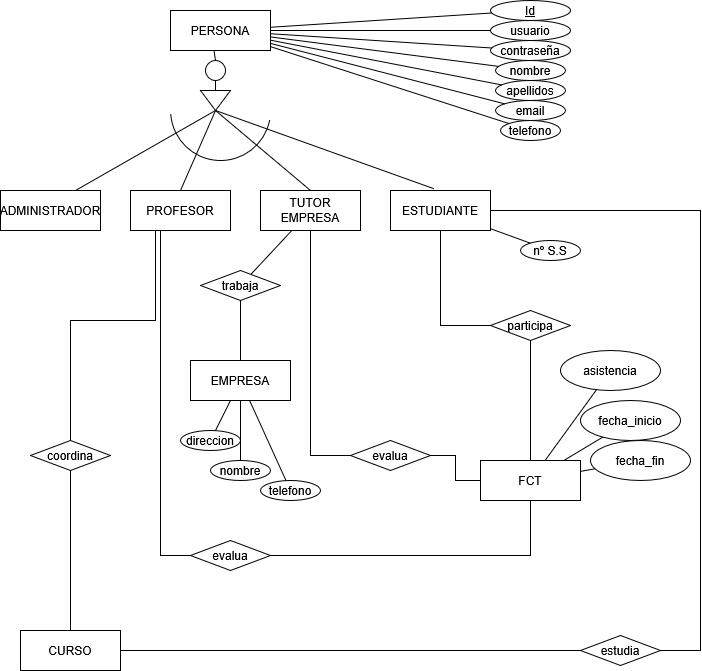

The diagram above was exported from draw.io. Its source (the exported page's mxGraphModel, read from the mxfile embedded in the PNG):
<mxGraphModel dx="2015" dy="1145" grid="1" gridSize="10" guides="1" tooltips="1" connect="1" arrows="1" fold="1" page="1" pageScale="1" pageWidth="827" pageHeight="1169" math="0" shadow="0">
  <root>
    <mxCell id="0" />
    <mxCell id="1" parent="0" />
    <mxCell id="aj43QaDl5EOjo7kR5SBG-1" parent="1" style="whiteSpace=wrap;html=1;align=center;" value="PERSONA" vertex="1">
      <mxGeometry height="40" width="100" x="190" y="40" as="geometry" />
    </mxCell>
    <mxCell id="aj43QaDl5EOjo7kR5SBG-2" parent="1" style="ellipse;whiteSpace=wrap;html=1;align=center;" value="usuario" vertex="1">
      <mxGeometry height="20" width="80" x="510" y="50" as="geometry" />
    </mxCell>
    <mxCell id="aj43QaDl5EOjo7kR5SBG-3" parent="1" style="ellipse;whiteSpace=wrap;html=1;align=center;fontStyle=4;" value="&lt;div&gt;Id&lt;/div&gt;" vertex="1">
      <mxGeometry height="20" width="80" x="510" y="30" as="geometry" />
    </mxCell>
    <mxCell id="aj43QaDl5EOjo7kR5SBG-5" parent="1" style="shape=rhombus;perimeter=rhombusPerimeter;whiteSpace=wrap;html=1;align=center;" value="trabaja" vertex="1">
      <mxGeometry height="30" width="80" x="220" y="300" as="geometry" />
    </mxCell>
    <mxCell id="aj43QaDl5EOjo7kR5SBG-6" parent="1" style="whiteSpace=wrap;html=1;align=center;" value="ADMINISTRADOR" vertex="1">
      <mxGeometry height="40" width="100" x="20" y="220" as="geometry" />
    </mxCell>
    <mxCell id="aj43QaDl5EOjo7kR5SBG-7" parent="1" style="whiteSpace=wrap;html=1;align=center;" value="PROFESOR" vertex="1">
      <mxGeometry height="40" width="100" x="150" y="220" as="geometry" />
    </mxCell>
    <mxCell id="aj43QaDl5EOjo7kR5SBG-8" parent="1" style="whiteSpace=wrap;html=1;align=center;" value="TUTOR EMPRESA" vertex="1">
      <mxGeometry height="40" width="100" x="280" y="220" as="geometry" />
    </mxCell>
    <mxCell id="aj43QaDl5EOjo7kR5SBG-9" parent="1" style="whiteSpace=wrap;html=1;align=center;" value="ESTUDIANTE" vertex="1">
      <mxGeometry height="40" width="100" x="410" y="220" as="geometry" />
    </mxCell>
    <mxCell id="aj43QaDl5EOjo7kR5SBG-10" edge="1" parent="1" source="aj43QaDl5EOjo7kR5SBG-8" style="edgeStyle=orthogonalEdgeStyle;rounded=0;orthogonalLoop=1;jettySize=auto;html=1;exitX=0.5;exitY=1;exitDx=0;exitDy=0;" target="aj43QaDl5EOjo7kR5SBG-8">
      <mxGeometry relative="1" as="geometry" />
    </mxCell>
    <mxCell id="aj43QaDl5EOjo7kR5SBG-11" parent="1" style="triangle;whiteSpace=wrap;html=1;direction=south;" value="" vertex="1">
      <mxGeometry height="20" width="30" x="220" y="120" as="geometry" />
    </mxCell>
    <mxCell id="aj43QaDl5EOjo7kR5SBG-12" parent="1" style="ellipse;whiteSpace=wrap;html=1;aspect=fixed;" value="" vertex="1">
      <mxGeometry height="20" width="20" x="225" y="90" as="geometry" />
    </mxCell>
    <mxCell id="aj43QaDl5EOjo7kR5SBG-13" edge="1" parent="1" source="aj43QaDl5EOjo7kR5SBG-1" style="endArrow=none;html=1;rounded=0;entryX=0.5;entryY=0;entryDx=0;entryDy=0;exitX=0.436;exitY=1.018;exitDx=0;exitDy=0;exitPerimeter=0;" target="aj43QaDl5EOjo7kR5SBG-12" value="">
      <mxGeometry height="50" relative="1" width="50" as="geometry">
        <mxPoint x="450" y="310" as="sourcePoint" />
        <mxPoint x="500" y="260" as="targetPoint" />
      </mxGeometry>
    </mxCell>
    <mxCell id="aj43QaDl5EOjo7kR5SBG-14" edge="1" parent="1" source="aj43QaDl5EOjo7kR5SBG-12" style="endArrow=none;html=1;rounded=0;entryX=0;entryY=0.5;entryDx=0;entryDy=0;exitX=0.5;exitY=1;exitDx=0;exitDy=0;" target="aj43QaDl5EOjo7kR5SBG-11" value="">
      <mxGeometry height="50" relative="1" width="50" as="geometry">
        <Array as="points" />
        <mxPoint x="313" y="90" as="sourcePoint" />
        <mxPoint x="310" y="120" as="targetPoint" />
      </mxGeometry>
    </mxCell>
    <mxCell id="aj43QaDl5EOjo7kR5SBG-15" edge="1" parent="1" source="aj43QaDl5EOjo7kR5SBG-11" style="endArrow=none;html=1;rounded=0;entryX=0.75;entryY=0;entryDx=0;entryDy=0;exitX=1;exitY=0.5;exitDx=0;exitDy=0;" target="aj43QaDl5EOjo7kR5SBG-6" value="">
      <mxGeometry height="50" relative="1" width="50" as="geometry">
        <mxPoint x="243" y="170" as="sourcePoint" />
        <mxPoint x="240" y="200" as="targetPoint" />
      </mxGeometry>
    </mxCell>
    <mxCell id="aj43QaDl5EOjo7kR5SBG-16" edge="1" parent="1" source="aj43QaDl5EOjo7kR5SBG-7" style="endArrow=none;html=1;rounded=0;entryX=1;entryY=0.5;entryDx=0;entryDy=0;exitX=0.5;exitY=0;exitDx=0;exitDy=0;" target="aj43QaDl5EOjo7kR5SBG-11" value="">
      <mxGeometry height="50" relative="1" width="50" as="geometry">
        <mxPoint x="253" y="150" as="sourcePoint" />
        <mxPoint x="250" y="180" as="targetPoint" />
      </mxGeometry>
    </mxCell>
    <mxCell id="aj43QaDl5EOjo7kR5SBG-17" edge="1" parent="1" source="aj43QaDl5EOjo7kR5SBG-11" style="endArrow=none;html=1;rounded=0;entryX=0.5;entryY=0;entryDx=0;entryDy=0;exitX=1;exitY=0.5;exitDx=0;exitDy=0;" target="aj43QaDl5EOjo7kR5SBG-8" value="">
      <mxGeometry height="50" relative="1" width="50" as="geometry">
        <mxPoint x="293" y="180" as="sourcePoint" />
        <mxPoint x="290" y="210" as="targetPoint" />
      </mxGeometry>
    </mxCell>
    <mxCell id="aj43QaDl5EOjo7kR5SBG-18" edge="1" parent="1" style="endArrow=none;html=1;rounded=0;entryX=0.432;entryY=-0.046;entryDx=0;entryDy=0;entryPerimeter=0;" target="aj43QaDl5EOjo7kR5SBG-9" value="">
      <mxGeometry height="50" relative="1" width="50" as="geometry">
        <mxPoint x="235" y="140" as="sourcePoint" />
        <mxPoint x="340" y="180" as="targetPoint" />
      </mxGeometry>
    </mxCell>
    <mxCell id="aj43QaDl5EOjo7kR5SBG-19" parent="1" style="verticalLabelPosition=bottom;verticalAlign=top;html=1;shape=mxgraph.basic.arc;startAngle=0.2810975317397222;endAngle=0.737294663166942;" value="" vertex="1">
      <mxGeometry height="100" width="100" x="190" y="90" as="geometry" />
    </mxCell>
    <mxCell id="aj43QaDl5EOjo7kR5SBG-22" parent="1" style="ellipse;whiteSpace=wrap;html=1;align=center;" value="contraseña" vertex="1">
      <mxGeometry height="20" width="80" x="510" y="70" as="geometry" />
    </mxCell>
    <mxCell id="aj43QaDl5EOjo7kR5SBG-23" parent="1" style="ellipse;whiteSpace=wrap;html=1;align=center;" value="nombre" vertex="1">
      <mxGeometry height="20" width="70" x="515" y="90" as="geometry" />
    </mxCell>
    <mxCell id="aj43QaDl5EOjo7kR5SBG-24" parent="1" style="ellipse;whiteSpace=wrap;html=1;align=center;" value="apellidos" vertex="1">
      <mxGeometry height="20" width="70" x="515" y="110" as="geometry" />
    </mxCell>
    <mxCell id="aj43QaDl5EOjo7kR5SBG-25" parent="1" style="ellipse;whiteSpace=wrap;html=1;align=center;" value="email" vertex="1">
      <mxGeometry height="20" width="70" x="515" y="130" as="geometry" />
    </mxCell>
    <mxCell id="aj43QaDl5EOjo7kR5SBG-26" parent="1" style="ellipse;whiteSpace=wrap;html=1;align=center;" value="telefono" vertex="1">
      <mxGeometry height="20" width="60" x="520" y="150" as="geometry" />
    </mxCell>
    <mxCell id="aj43QaDl5EOjo7kR5SBG-28" edge="1" parent="1" source="aj43QaDl5EOjo7kR5SBG-1" style="endArrow=none;html=1;rounded=0;" target="aj43QaDl5EOjo7kR5SBG-3" value="">
      <mxGeometry relative="1" as="geometry">
        <mxPoint x="310" y="280" as="sourcePoint" />
        <mxPoint x="470" y="280" as="targetPoint" />
      </mxGeometry>
    </mxCell>
    <mxCell id="aj43QaDl5EOjo7kR5SBG-29" edge="1" parent="1" source="aj43QaDl5EOjo7kR5SBG-1" style="endArrow=none;html=1;rounded=0;" target="aj43QaDl5EOjo7kR5SBG-2" value="">
      <mxGeometry relative="1" as="geometry">
        <mxPoint x="400" y="90" as="sourcePoint" />
        <mxPoint x="560" y="90" as="targetPoint" />
      </mxGeometry>
    </mxCell>
    <mxCell id="aj43QaDl5EOjo7kR5SBG-30" edge="1" parent="1" source="aj43QaDl5EOjo7kR5SBG-1" style="endArrow=none;html=1;rounded=0;" target="aj43QaDl5EOjo7kR5SBG-22" value="">
      <mxGeometry relative="1" as="geometry">
        <mxPoint x="430" y="110" as="sourcePoint" />
        <mxPoint x="590" y="110" as="targetPoint" />
      </mxGeometry>
    </mxCell>
    <mxCell id="aj43QaDl5EOjo7kR5SBG-31" edge="1" parent="1" source="aj43QaDl5EOjo7kR5SBG-1" style="endArrow=none;html=1;rounded=0;" target="aj43QaDl5EOjo7kR5SBG-23" value="">
      <mxGeometry relative="1" as="geometry">
        <mxPoint x="410" y="100" as="sourcePoint" />
        <mxPoint x="570" y="100" as="targetPoint" />
      </mxGeometry>
    </mxCell>
    <mxCell id="aj43QaDl5EOjo7kR5SBG-32" edge="1" parent="1" source="aj43QaDl5EOjo7kR5SBG-1" style="endArrow=none;html=1;rounded=0;" target="aj43QaDl5EOjo7kR5SBG-24" value="">
      <mxGeometry relative="1" as="geometry">
        <mxPoint x="380" y="100" as="sourcePoint" />
        <mxPoint x="540" y="100" as="targetPoint" />
      </mxGeometry>
    </mxCell>
    <mxCell id="aj43QaDl5EOjo7kR5SBG-33" edge="1" parent="1" source="aj43QaDl5EOjo7kR5SBG-1" style="endArrow=none;html=1;rounded=0;" target="aj43QaDl5EOjo7kR5SBG-25" value="">
      <mxGeometry relative="1" as="geometry">
        <mxPoint x="320" y="140" as="sourcePoint" />
        <mxPoint x="480" y="140" as="targetPoint" />
      </mxGeometry>
    </mxCell>
    <mxCell id="aj43QaDl5EOjo7kR5SBG-34" edge="1" parent="1" source="aj43QaDl5EOjo7kR5SBG-1" style="endArrow=none;html=1;rounded=0;" target="aj43QaDl5EOjo7kR5SBG-26" value="">
      <mxGeometry relative="1" as="geometry">
        <mxPoint x="340" y="140" as="sourcePoint" />
        <mxPoint x="500" y="140" as="targetPoint" />
      </mxGeometry>
    </mxCell>
    <mxCell id="aj43QaDl5EOjo7kR5SBG-35" parent="1" style="ellipse;whiteSpace=wrap;html=1;align=center;" value="nº S.S" vertex="1">
      <mxGeometry height="20" width="60" x="540" y="270" as="geometry" />
    </mxCell>
    <mxCell id="aj43QaDl5EOjo7kR5SBG-37" edge="1" parent="1" source="aj43QaDl5EOjo7kR5SBG-9" style="endArrow=none;html=1;rounded=0;" target="aj43QaDl5EOjo7kR5SBG-35" value="">
      <mxGeometry relative="1" as="geometry">
        <mxPoint x="310" y="280" as="sourcePoint" />
        <mxPoint x="470" y="280" as="targetPoint" />
      </mxGeometry>
    </mxCell>
    <mxCell id="aj43QaDl5EOjo7kR5SBG-38" parent="1" style="whiteSpace=wrap;html=1;align=center;" value="EMPRESA" vertex="1">
      <mxGeometry height="40" width="100" x="210" y="390" as="geometry" />
    </mxCell>
    <mxCell id="aj43QaDl5EOjo7kR5SBG-39" parent="1" style="whiteSpace=wrap;html=1;align=center;" value="FCT" vertex="1">
      <mxGeometry height="40" width="100" x="500" y="490" as="geometry" />
    </mxCell>
    <mxCell id="aj43QaDl5EOjo7kR5SBG-40" parent="1" style="whiteSpace=wrap;html=1;align=center;" value="CURSO" vertex="1">
      <mxGeometry height="40" width="100" x="40" y="660" as="geometry" />
    </mxCell>
    <mxCell id="aj43QaDl5EOjo7kR5SBG-44" edge="1" parent="1" source="aj43QaDl5EOjo7kR5SBG-5" style="endArrow=none;html=1;rounded=0;" target="aj43QaDl5EOjo7kR5SBG-8" value="">
      <mxGeometry relative="1" as="geometry">
        <mxPoint x="310" y="360" as="sourcePoint" />
        <mxPoint x="590" y="400" as="targetPoint" />
      </mxGeometry>
    </mxCell>
    <mxCell id="aj43QaDl5EOjo7kR5SBG-45" edge="1" parent="1" source="aj43QaDl5EOjo7kR5SBG-38" style="endArrow=none;html=1;rounded=0;" target="aj43QaDl5EOjo7kR5SBG-5" value="">
      <mxGeometry relative="1" as="geometry">
        <mxPoint x="310" y="360" as="sourcePoint" />
        <mxPoint x="470" y="360" as="targetPoint" />
      </mxGeometry>
    </mxCell>
    <mxCell id="sre5354Z17a5uRovGP4P-7" edge="1" parent="1" source="aj43QaDl5EOjo7kR5SBG-58" style="edgeStyle=orthogonalEdgeStyle;rounded=0;orthogonalLoop=1;jettySize=auto;html=1;endArrow=none;endFill=0;" target="aj43QaDl5EOjo7kR5SBG-39">
      <mxGeometry relative="1" as="geometry" />
    </mxCell>
    <mxCell id="sre5354Z17a5uRovGP4P-8" edge="1" parent="1" source="aj43QaDl5EOjo7kR5SBG-58" style="edgeStyle=orthogonalEdgeStyle;rounded=0;orthogonalLoop=1;jettySize=auto;html=1;entryX=0.5;entryY=1;entryDx=0;entryDy=0;endArrow=none;endFill=0;" target="aj43QaDl5EOjo7kR5SBG-7">
      <mxGeometry relative="1" as="geometry">
        <Array as="points">
          <mxPoint x="180" y="585" />
          <mxPoint x="180" y="260" />
        </Array>
      </mxGeometry>
    </mxCell>
    <mxCell id="aj43QaDl5EOjo7kR5SBG-58" parent="1" style="shape=rhombus;perimeter=rhombusPerimeter;whiteSpace=wrap;html=1;align=center;" value="evalua" vertex="1">
      <mxGeometry height="30" width="80" x="210" y="570" as="geometry" />
    </mxCell>
    <mxCell id="aj43QaDl5EOjo7kR5SBG-62" parent="1" style="shape=rhombus;perimeter=rhombusPerimeter;whiteSpace=wrap;html=1;align=center;" value="participa" vertex="1">
      <mxGeometry height="30" width="80" x="510" y="340" as="geometry" />
    </mxCell>
    <mxCell id="aj43QaDl5EOjo7kR5SBG-63" edge="1" parent="1" source="aj43QaDl5EOjo7kR5SBG-62" style="endArrow=none;html=1;rounded=0;" target="aj43QaDl5EOjo7kR5SBG-9" value="">
      <mxGeometry relative="1" as="geometry">
        <Array as="points">
          <mxPoint x="460" y="355" />
        </Array>
        <mxPoint x="310" y="440" as="sourcePoint" />
        <mxPoint x="470" y="440" as="targetPoint" />
      </mxGeometry>
    </mxCell>
    <mxCell id="aj43QaDl5EOjo7kR5SBG-65" edge="1" parent="1" source="aj43QaDl5EOjo7kR5SBG-39" style="endArrow=none;html=1;rounded=0;" target="aj43QaDl5EOjo7kR5SBG-62" value="">
      <mxGeometry relative="1" as="geometry">
        <Array as="points" />
        <mxPoint x="668" y="515" as="sourcePoint" />
        <mxPoint x="630" y="420" as="targetPoint" />
      </mxGeometry>
    </mxCell>
    <mxCell id="aj43QaDl5EOjo7kR5SBG-66" parent="1" style="shape=rhombus;perimeter=rhombusPerimeter;whiteSpace=wrap;html=1;align=center;" value="coordina" vertex="1">
      <mxGeometry height="30" width="80" x="50" y="470" as="geometry" />
    </mxCell>
    <mxCell id="aj43QaDl5EOjo7kR5SBG-68" edge="1" parent="1" source="aj43QaDl5EOjo7kR5SBG-66" style="endArrow=none;html=1;rounded=0;entryX=0.5;entryY=0;entryDx=0;entryDy=0;" target="aj43QaDl5EOjo7kR5SBG-40" value="">
      <mxGeometry relative="1" as="geometry">
        <mxPoint x="310" y="440" as="sourcePoint" />
        <mxPoint x="470" y="440" as="targetPoint" />
      </mxGeometry>
    </mxCell>
    <mxCell id="aj43QaDl5EOjo7kR5SBG-69" parent="1" style="shape=rhombus;perimeter=rhombusPerimeter;whiteSpace=wrap;html=1;align=center;" value="estudia" vertex="1">
      <mxGeometry height="30" width="80" x="600" y="665" as="geometry" />
    </mxCell>
    <mxCell id="aj43QaDl5EOjo7kR5SBG-70" edge="1" parent="1" source="aj43QaDl5EOjo7kR5SBG-9" style="endArrow=none;html=1;rounded=0;exitX=1;exitY=0.5;exitDx=0;exitDy=0;" value="">
      <mxGeometry relative="1" as="geometry">
        <Array as="points">
          <mxPoint x="720" y="240" />
          <mxPoint x="720" y="480" />
          <mxPoint x="720" y="680" />
        </Array>
        <mxPoint x="450" y="240" as="sourcePoint" />
        <mxPoint x="680" y="680" as="targetPoint" />
      </mxGeometry>
    </mxCell>
    <mxCell id="aj43QaDl5EOjo7kR5SBG-71" edge="1" parent="1" source="aj43QaDl5EOjo7kR5SBG-40" style="endArrow=none;html=1;rounded=0;" target="aj43QaDl5EOjo7kR5SBG-69" value="">
      <mxGeometry relative="1" as="geometry">
        <mxPoint x="230" y="400" as="sourcePoint" />
        <mxPoint x="390" y="400" as="targetPoint" />
      </mxGeometry>
    </mxCell>
    <mxCell id="aj43QaDl5EOjo7kR5SBG-72" parent="1" style="ellipse;whiteSpace=wrap;html=1;align=center;" value="asistencia" vertex="1">
      <mxGeometry height="40" width="100" x="580" y="380" as="geometry" />
    </mxCell>
    <mxCell id="aj43QaDl5EOjo7kR5SBG-73" parent="1" style="ellipse;whiteSpace=wrap;html=1;align=center;" value="fecha_inicio" vertex="1">
      <mxGeometry height="40" width="100" x="600" y="430" as="geometry" />
    </mxCell>
    <mxCell id="aj43QaDl5EOjo7kR5SBG-74" parent="1" style="ellipse;whiteSpace=wrap;html=1;align=center;" value="fecha_fin" vertex="1">
      <mxGeometry height="40" width="100" x="610" y="470" as="geometry" />
    </mxCell>
    <mxCell id="aj43QaDl5EOjo7kR5SBG-76" edge="1" parent="1" source="aj43QaDl5EOjo7kR5SBG-39" style="endArrow=none;html=1;rounded=0;" target="aj43QaDl5EOjo7kR5SBG-72" value="">
      <mxGeometry relative="1" as="geometry">
        <mxPoint x="280" y="360" as="sourcePoint" />
        <mxPoint x="440" y="360" as="targetPoint" />
      </mxGeometry>
    </mxCell>
    <mxCell id="aj43QaDl5EOjo7kR5SBG-77" edge="1" parent="1" source="aj43QaDl5EOjo7kR5SBG-39" style="endArrow=none;html=1;rounded=0;" target="aj43QaDl5EOjo7kR5SBG-73" value="">
      <mxGeometry relative="1" as="geometry">
        <mxPoint x="580" y="492" as="sourcePoint" />
        <mxPoint x="665" y="420" as="targetPoint" />
      </mxGeometry>
    </mxCell>
    <mxCell id="aj43QaDl5EOjo7kR5SBG-78" edge="1" parent="1" source="aj43QaDl5EOjo7kR5SBG-39" style="endArrow=none;html=1;rounded=0;" target="aj43QaDl5EOjo7kR5SBG-74" value="">
      <mxGeometry relative="1" as="geometry">
        <mxPoint x="620" y="642" as="sourcePoint" />
        <mxPoint x="705" y="570" as="targetPoint" />
      </mxGeometry>
    </mxCell>
    <mxCell id="sre5354Z17a5uRovGP4P-1" edge="1" parent="1" source="aj43QaDl5EOjo7kR5SBG-7" style="endArrow=none;html=1;rounded=0;exitX=0.25;exitY=1;exitDx=0;exitDy=0;" target="aj43QaDl5EOjo7kR5SBG-66" value="">
      <mxGeometry relative="1" as="geometry">
        <Array as="points">
          <mxPoint x="175" y="350" />
          <mxPoint x="90" y="350" />
        </Array>
        <mxPoint x="150" y="450" as="sourcePoint" />
        <mxPoint x="159" y="590" as="targetPoint" />
      </mxGeometry>
    </mxCell>
    <mxCell id="sre5354Z17a5uRovGP4P-5" edge="1" parent="1" source="sre5354Z17a5uRovGP4P-4" style="edgeStyle=orthogonalEdgeStyle;rounded=0;orthogonalLoop=1;jettySize=auto;html=1;endArrow=none;endFill=0;exitX=0;exitY=0.5;exitDx=0;exitDy=0;" target="aj43QaDl5EOjo7kR5SBG-8">
      <mxGeometry relative="1" as="geometry">
        <mxPoint x="490" y="600" as="sourcePoint" />
        <mxPoint x="400" y="260" as="targetPoint" />
      </mxGeometry>
    </mxCell>
    <mxCell id="sre5354Z17a5uRovGP4P-6" edge="1" parent="1" source="sre5354Z17a5uRovGP4P-4" style="edgeStyle=orthogonalEdgeStyle;rounded=0;orthogonalLoop=1;jettySize=auto;html=1;endArrow=none;endFill=0;" target="aj43QaDl5EOjo7kR5SBG-39">
      <mxGeometry relative="1" as="geometry" />
    </mxCell>
    <mxCell id="sre5354Z17a5uRovGP4P-4" parent="1" style="shape=rhombus;perimeter=rhombusPerimeter;whiteSpace=wrap;html=1;align=center;" value="evalua" vertex="1">
      <mxGeometry height="30" width="80" x="370" y="470" as="geometry" />
    </mxCell>
    <mxCell id="sre5354Z17a5uRovGP4P-9" parent="1" style="ellipse;whiteSpace=wrap;html=1;align=center;" value="direccion" vertex="1">
      <mxGeometry height="20" width="60" x="200" y="460" as="geometry" />
    </mxCell>
    <mxCell id="sre5354Z17a5uRovGP4P-10" parent="1" style="ellipse;whiteSpace=wrap;html=1;align=center;" value="nombre" vertex="1">
      <mxGeometry height="20" width="60" x="230" y="490" as="geometry" />
    </mxCell>
    <mxCell id="sre5354Z17a5uRovGP4P-11" parent="1" style="ellipse;whiteSpace=wrap;html=1;align=center;" value="telefono" vertex="1">
      <mxGeometry height="20" width="60" x="280" y="510" as="geometry" />
    </mxCell>
    <mxCell id="sre5354Z17a5uRovGP4P-16" edge="1" parent="1" source="aj43QaDl5EOjo7kR5SBG-38" style="endArrow=none;html=1;rounded=0;" target="sre5354Z17a5uRovGP4P-11" value="">
      <mxGeometry height="50" relative="1" width="50" as="geometry">
        <mxPoint x="300" y="840" as="sourcePoint" />
        <mxPoint x="350" y="790" as="targetPoint" />
      </mxGeometry>
    </mxCell>
    <mxCell id="sre5354Z17a5uRovGP4P-17" edge="1" parent="1" source="aj43QaDl5EOjo7kR5SBG-38" style="endArrow=none;html=1;rounded=0;" target="sre5354Z17a5uRovGP4P-10" value="">
      <mxGeometry height="50" relative="1" width="50" as="geometry">
        <mxPoint x="270" y="770" as="sourcePoint" />
        <mxPoint x="299" y="850" as="targetPoint" />
      </mxGeometry>
    </mxCell>
    <mxCell id="sre5354Z17a5uRovGP4P-18" edge="1" parent="1" source="aj43QaDl5EOjo7kR5SBG-38" style="endArrow=none;html=1;rounded=0;" target="sre5354Z17a5uRovGP4P-9" value="">
      <mxGeometry height="50" relative="1" width="50" as="geometry">
        <mxPoint x="330" y="780" as="sourcePoint" />
        <mxPoint x="359" y="860" as="targetPoint" />
      </mxGeometry>
    </mxCell>
    <mxCell id="sre5354Z17a5uRovGP4P-19" edge="1" parent="1" source="sre5354Z17a5uRovGP4P-10" style="edgeStyle=orthogonalEdgeStyle;rounded=0;orthogonalLoop=1;jettySize=auto;html=1;exitX=0.5;exitY=1;exitDx=0;exitDy=0;" target="sre5354Z17a5uRovGP4P-10">
      <mxGeometry relative="1" as="geometry" />
    </mxCell>
  </root>
</mxGraphModel>